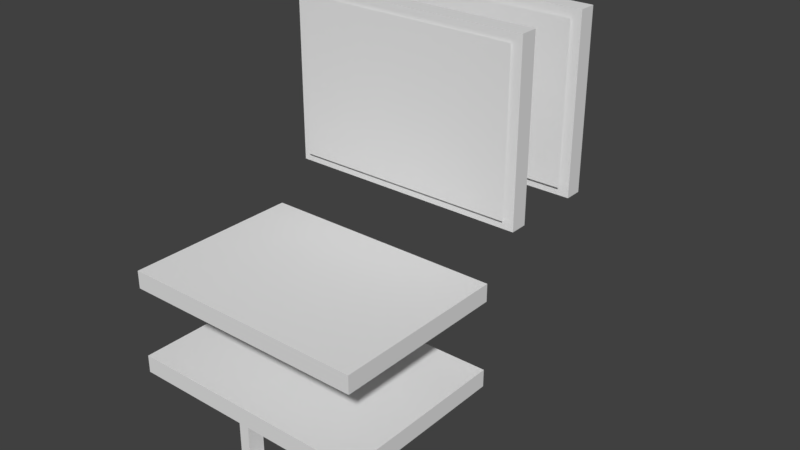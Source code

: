# Source: basic_signs_wooden_sign.blend  (saved by Blender 2.79.0; exported with 4.5.12 LTS)
import bpy
from mathutils import Matrix  # noqa: F401  (used for matrix-valued properties, if any)

bpy.ops.wm.read_factory_settings(use_empty=True)
scene = bpy.context.scene
scene.name = 'Scene'

# ---- collections
col_collection_1 = bpy.data.collections.new('Collection 1'); scene.collection.children.link(col_collection_1)

# ---- materials (node trees are filled in below, after node groups)
mat_front_back = bpy.data.materials.new('front-back')
mat_front_back.alpha_threshold = 0.0
mat_front_back.use_transparent_shadow = False
mat_front_back.roughness = 0.5
mat_edges = bpy.data.materials.new('edges')
mat_edges.alpha_threshold = 0.0
mat_edges.use_transparent_shadow = False
mat_edges.roughness = 0.5
mat_pole_mount = bpy.data.materials.new('pole_mount')
mat_pole_mount.alpha_threshold = 0.0
mat_pole_mount.use_transparent_shadow = False
mat_pole_mount.roughness = 0.5
mat_text_entity = bpy.data.materials.new('text entity')
mat_text_entity.alpha_threshold = 0.0
mat_text_entity.use_transparent_shadow = False
mat_text_entity.roughness = 0.5

# ---- material node trees

# ---- world
world_world = bpy.data.worlds.new('World'); scene.world = world_world
world_world.color = (0.05088, 0.05088, 0.05088)
world_world.use_sun_shadow = False
world_world.sun_shadow_jitter_overblur = 0.0
world_world.cycles.sampling_method = 'MANUAL'

# ---- meshes
me_cube_002 = bpy.data.meshes.new('Cube.002')
me_cube_002.from_pydata([(-0.4375, -0.3125, -0.0625), (-0.4375, -0.3125, 0.0), (-0.4375, 0.3125, -0.0625), (-0.4375, 0.3125, 0.0), (0.4375, -0.3125, -0.0625), (0.4375, -0.3125, 0.0), (0.4375, 0.3125, -0.0625), (0.4375, 0.3125, 0.0), (-0.4375, -0.3125, -0.0625), (-0.4375, -0.3125, 0.0), (-0.4375, 0.3125, -0.0625), (-0.4375, 0.3125, 0.0), (0.4375, -0.3125, -0.0625), (0.4375, -0.3125, 0.0), (0.4375, 0.3125, -0.0625), (0.4375, 0.3125, 0.0), (0.125, -0.1875, -0.0625), (0.125, -0.1875, -0.125), (0.125, 0.1875, -0.0625), (0.125, 0.1875, -0.125), (-0.125, 0.1875, -0.0625), (-0.125, -0.1875, -0.0625), (-0.125, -0.1875, -0.125), (-0.125, 0.1875, -0.125), (0.125, -0.1875, -0.375), (0.125, -0.1875, -0.0625), (0.125, -0.125, -0.375), (0.125, -0.125, -0.0625), (0.1641, -0.1875, -0.375), (0.1641, -0.1875, -0.0625), (0.1641, -0.125, -0.375), (0.1641, -0.125, -0.0625), (0.125, 0.125, -0.375), (0.125, 0.125, -0.0625), (0.125, 0.1875, -0.375), (0.125, 0.1875, -0.0625), (0.1641, 0.125, -0.375), (0.1641, 0.125, -0.0625), (0.1641, 0.1875, -0.375), (0.1641, 0.1875, -0.0625), (-0.1641, -0.1875, -0.375), (-0.1641, -0.1875, -0.0625), (-0.1641, -0.125, -0.375), (-0.1641, -0.125, -0.0625), (-0.125, -0.1875, -0.375), (-0.125, -0.1875, -0.0625), (-0.125, -0.125, -0.375), (-0.125, -0.125, -0.0625), (-0.1641, 0.125, -0.375), (-0.1641, 0.125, -0.0625), (-0.1641, 0.1875, -0.375), (-0.1641, 0.1875, -0.0625), (-0.125, 0.125, -0.375), (-0.125, 0.125, -0.0625), (-0.125, 0.1875, -0.375), (-0.125, 0.1875, -0.0625), (0.1641, -0.1875, -0.4141), (-0.1641, -0.1875, -0.4141), (0.1641, -0.125, -0.4141), (-0.1641, -0.125, -0.4141), (0.1641, -0.1875, -0.375), (-0.1641, -0.1875, -0.375), (0.1641, -0.125, -0.375), (-0.1641, -0.125, -0.375), (0.1641, 0.125, -0.4141), (-0.1641, 0.125, -0.4141), (0.1641, 0.1875, -0.4141), (-0.1641, 0.1875, -0.4141), (0.1641, 0.125, -0.375), (-0.1641, 0.125, -0.375), (0.1641, 0.1875, -0.375), (-0.1641, 0.1875, -0.375)], [], [(7, 3, 1, 5), (2, 6, 4, 0), (12, 13, 9, 8), (10, 11, 15, 14), (10, 8, 9, 11), (12, 14, 15, 13), (16, 17, 19, 18), (21, 20, 23, 22), (19, 23, 20, 18), (16, 21, 22, 17), (17, 22, 23, 19), (24, 25, 27, 26), (26, 27, 31, 30), (30, 31, 29, 28), (28, 29, 25, 24), (32, 33, 35, 34), (34, 35, 39, 38), (38, 39, 37, 36), (36, 37, 33, 32), (40, 41, 43, 42), (42, 43, 47, 46), (46, 47, 45, 44), (44, 45, 41, 40), (48, 49, 51, 50), (50, 51, 55, 54), (54, 55, 53, 52), (52, 53, 49, 48), (56, 57, 59, 58), (58, 59, 63, 62), (62, 63, 61, 60), (60, 61, 57, 56), (58, 62, 60, 56), (63, 59, 57, 61), (64, 65, 67, 66), (66, 67, 71, 70), (70, 71, 69, 68), (68, 69, 65, 64), (66, 70, 68, 64), (71, 67, 65, 69)])
me_cube_002.polygons.foreach_set('material_index', [0, 0, 1, 1, 1, 1, 2, 2, 2, 2, 2, 2, 2, 2, 2, 2, 2, 2, 2, 2, 2, 2, 2, 2, 2, 2, 2, 2, 2, 2, 2, 2, 2, 2, 2, 2, 2, 2, 2])
_uv = me_cube_002.uv_layers.new(name='UVMap')
_uv.uv.foreach_set('vector', [0.4688, 0.8125, 0.03125, 0.8125, 0.03125, 0.1875, 0.4688, 0.1875, 0.5312, 0.8125, 0.9688, 0.8125, 0.9688, 0.1875, 0.5312, 0.1875, 0.2344, 0.0, 0.2344, 1.0, 0.01562, 1.0, 0.01562, 0.0, 0.6094, 0.0, 0.6094, 1.0, 0.3906, 1.0, 0.3906, 0.0, 0.6094, 0.0, 0.7656, 0.0, 0.7656, 1.0, 0.6094, 1.0, 0.2344, 0.0, 0.3906, 0.0, 0.3906, 1.0, 0.2344, 1.0, 0.8438, 0.5078, 0.7031, 0.5078, 0.7031, 0.09375, 0.8438, 0.09375, 0.01562, 0.5078, 0.01562, 0.09375, 0.1562, 0.09375, 0.1562, 0.5078, 0.7031, 0.09375, 0.1562, 0.09375, 0.1562, 0.03125, 0.7031, 0.03125, 0.7031, 0.5781, 0.1562, 0.5781, 0.1562, 0.5078, 0.7031, 0.5078, 0.7031, 0.5078, 0.1562, 0.5078, 0.1562, 0.09375, 0.7031, 0.09375, 0.3125, 0.6406, 0.3125, 0.9922, 0.4531, 0.9922, 0.4531, 0.6406, 0.2344, 0.6406, 0.2344, 0.9922, 0.3125, 0.9922, 0.3125, 0.6406, 0.2344, 0.6406, 0.2344, 0.9922, 0.09375, 0.9922, 0.09375, 0.6406, 0.09375, 0.6406, 0.09375, 0.9922, 0.01562, 0.9922, 0.01562, 0.6406, 0.3125, 0.6406, 0.3125, 0.9922, 0.4531, 0.9922, 0.4531, 0.6406, 0.2344, 0.6406, 0.2344, 0.9922, 0.3125, 0.9922, 0.3125, 0.6406, 0.2344, 0.6406, 0.2344, 0.9922, 0.09375, 0.9922, 0.09375, 0.6406, 0.09375, 0.6406, 0.09375, 0.9922, 0.01562, 0.9922, 0.01562, 0.6406, 0.3125, 0.6406, 0.3125, 0.9922, 0.4531, 0.9922, 0.4531, 0.6406, 0.2344, 0.6406, 0.2344, 0.9922, 0.3125, 0.9922, 0.3125, 0.6406, 0.2344, 0.6406, 0.2344, 0.9922, 0.09375, 0.9922, 0.09375, 0.6406, 0.09375, 0.6406, 0.09375, 0.9922, 0.01562, 0.9922, 0.01562, 0.6406, 0.3125, 0.6406, 0.3125, 0.9922, 0.4531, 0.9922, 0.4531, 0.6406, 0.2344, 0.6406, 0.2344, 0.9922, 0.3125, 0.9922, 0.3125, 0.6406, 0.2344, 0.6406, 0.2344, 0.9922, 0.09375, 0.9922, 0.09375, 0.6406, 0.09375, 0.6406, 0.09375, 0.9922, 0.01562, 0.9922, 0.01562, 0.6406, 0.7812, 0.6641, 0.7812, 0.9922, 0.9219, 0.9922, 0.9219, 0.6641, 0.4844, 0.6641, 0.4844, 0.9922, 0.5625, 0.9922, 0.5625, 0.6641, 0.5625, 0.6641, 0.5625, 0.9922, 0.7031, 0.9922, 0.7031, 0.6641, 0.7031, 0.6641, 0.7031, 0.9922, 0.7812, 0.9922, 0.7812, 0.6641, 0.2344, 0.5938, 0.2344, 0.6406, 0.09375, 0.6406, 0.09375, 0.5938, 0.4531, 0.6406, 0.4531, 0.5938, 0.3125, 0.5938, 0.3125, 0.6406, 0.7812, 0.6641, 0.7812, 0.9922, 0.9219, 0.9922, 0.9219, 0.6641, 0.4844, 0.6641, 0.4844, 0.9922, 0.5625, 0.9922, 0.5625, 0.6641, 0.5625, 0.6641, 0.5625, 0.9922, 0.7031, 0.9922, 0.7031, 0.6641, 0.7031, 0.6641, 0.7031, 0.9922, 0.7812, 0.9922, 0.7812, 0.6641, 0.2344, 0.5938, 0.2344, 0.6406, 0.09375, 0.6406, 0.09375, 0.5938, 0.4531, 0.6406, 0.4531, 0.5938, 0.3125, 0.5938, 0.3125, 0.6406])
me_cube_002.materials.append(mat_front_back)
me_cube_002.materials.append(mat_edges)
me_cube_002.materials.append(mat_pole_mount)
me_cube_002.use_remesh_preserve_volume = False
me_cube_002.use_remesh_preserve_attributes = False
me_cube_002.use_mirror_vertex_groups = False
me_cube_002.update()
me_plane = bpy.data.meshes.new('Plane')
me_plane.from_pydata([(0.0, 6.417e-08, -0.5625), (0.8125, 6.417e-08, -0.5625), (0.0, 2.049e-08, 8.956e-16), (0.8125, 2.049e-08, 8.956e-16)], [], [(0, 1, 3, 2)])
_uv = me_plane.uv_layers.new(name='UVMap')
_uv.uv.foreach_set('vector', [0.0, 0.0, 1.0, 0.0, 1.0, 1.0, 0.0, 1.0])
me_plane.materials.append(mat_text_entity)
me_plane.use_remesh_preserve_volume = False
me_plane.use_remesh_preserve_attributes = False
me_plane.use_mirror_vertex_groups = False
me_plane.update()
me_cube = bpy.data.meshes.new('Cube')
me_cube.from_pydata([(-0.4375, -0.3125, -0.0625), (-0.4375, -0.3125, 0.0), (-0.4375, 0.3125, -0.0625), (-0.4375, 0.3125, 0.0), (0.4375, -0.3125, -0.0625), (0.4375, -0.3125, 0.0), (0.4375, 0.3125, -0.0625), (0.4375, 0.3125, 0.0), (-0.4375, -0.3125, -0.0625), (-0.4375, -0.3125, 0.0), (-0.4375, 0.3125, -0.0625), (-0.4375, 0.3125, 0.0), (0.4375, -0.3125, -0.0625), (0.4375, -0.3125, 0.0), (0.4375, 0.3125, -0.0625), (0.4375, 0.3125, 0.0)], [], [(7, 3, 1, 5), (2, 6, 4, 0), (12, 13, 9, 8), (10, 11, 15, 14), (10, 8, 9, 11), (12, 14, 15, 13)])
me_cube.polygons.foreach_set('material_index', [0, 0, 1, 1, 1, 1])
_uv = me_cube.uv_layers.new(name='UVMap')
_uv.uv.foreach_set('vector', [0.4688, 0.8125, 0.03125, 0.8125, 0.03125, 0.1875, 0.4688, 0.1875, 0.5312, 0.8125, 0.9688, 0.8125, 0.9688, 0.1875, 0.5312, 0.1875, 0.2344, 0.0, 0.2344, 1.0, 0.01562, 1.0, 0.01562, 0.0, 0.6094, 0.0, 0.6094, 1.0, 0.3906, 1.0, 0.3906, 0.0, 0.6094, 0.0, 0.7656, 0.0, 0.7656, 1.0, 0.6094, 1.0, 0.2344, 0.0, 0.3906, 0.0, 0.3906, 1.0, 0.2344, 1.0])
me_cube.materials.append(mat_front_back)
me_cube.materials.append(mat_edges)
me_cube.use_remesh_preserve_volume = False
me_cube.use_remesh_preserve_attributes = False
me_cube.use_mirror_vertex_groups = False
me_cube.update()

# ---- objects
ob_sign_on_pole_001 = bpy.data.objects.new('sign on pole.001', me_cube_002)
ob_sign_on_pole = bpy.data.objects.new('sign on pole', me_cube_002)
ob_text_entity_001 = bpy.data.objects.new('text entity.001', me_plane)
ob_text_entity = bpy.data.objects.new('text entity', me_plane)
ob_sign__3 = bpy.data.objects.new('sign (3)', me_cube)
ob_sign = bpy.data.objects.new('sign', me_cube)

# ---- transforms, parenting, visibility, modifiers, constraints
ob_sign_on_pole_001.location = (0.0, 0.75, -5.96e-08)
ob_sign_on_pole_001.rotation_euler = (1.571, -0.0, 0.0)
ob_sign_on_pole_001.lineart.crease_threshold = 0.0
ob_sign_on_pole.location = (0.0, 0.0, -0.75)
ob_sign_on_pole.lineart.crease_threshold = 0.0
ob_text_entity_001.location = (-0.4062, 0.7383, 0.2812)
ob_text_entity_001.lineart.crease_threshold = 0.0
ob_text_entity.location = (-0.4062, 0.4258, 0.2812)
ob_text_entity.lineart.crease_threshold = 0.0
ob_sign__3.location = (-9.714e-17, 0.4375, -2.98e-08)
ob_sign__3.rotation_euler = (1.571, 2.22e-16, 2.22e-16)
ob_sign__3.lineart.crease_threshold = 0.0
ob_sign.location = (0.0, 0.0, -0.4375)
ob_sign.lineart.crease_threshold = 0.0

# ---- collection membership
col_collection_1.objects.link(ob_sign_on_pole_001)
col_collection_1.objects.link(ob_sign_on_pole)
col_collection_1.objects.link(ob_text_entity_001)
col_collection_1.objects.link(ob_text_entity)
col_collection_1.objects.link(ob_sign__3)
col_collection_1.objects.link(ob_sign)

# ---- scene / render settings (as saved in the file)
scene.frame_start = 1; scene.frame_end = 250; scene.frame_set(281)
scene.render.engine = 'BLENDER_EEVEE_NEXT'
scene.render.resolution_percentage = 50
scene.render.dither_intensity = 0.0
scene.cycles.use_denoising = False
scene.cycles.samples = 128
scene.cycles.sampling_pattern = 'TABULATED_SOBOL'
scene.cycles.use_adaptive_sampling = False
scene.cycles.use_light_tree = False
scene.cycles.blur_glossy = 0.0
scene.cycles.sample_clamp_indirect = 0.0
scene.view_settings.view_transform = 'Standard'
bpy.context.view_layer.update()

# ---- added for rendering (the .blend has no active camera and no usable light): camera, sun
cam_auto = bpy.data.cameras.new('AutoCamera')
cam_auto.lens = 50.0
cam_auto.sensor_width = 36.0
cam_auto.clip_end = 1000.0
ob_auto_camera = bpy.data.objects.new('AutoCamera', cam_auto)
scene.collection.objects.link(ob_auto_camera)
ob_auto_camera.location = (2.09479, -2.08797, 1.25005)
ob_auto_camera.rotation_euler = (1.09748, -7.21219e-08, 0.694738)
scene.camera = ob_auto_camera
light_auto_sun = bpy.data.lights.new('AutoSun', 'SUN')
light_auto_sun.energy = 3.0
light_auto_sun.angle = 0.0523599
ob_auto_sun = bpy.data.objects.new('AutoSun', light_auto_sun)
scene.collection.objects.link(ob_auto_sun)
ob_auto_sun.rotation_euler = (0.872665, 0.174533, 0.523599)
bpy.context.view_layer.update()
